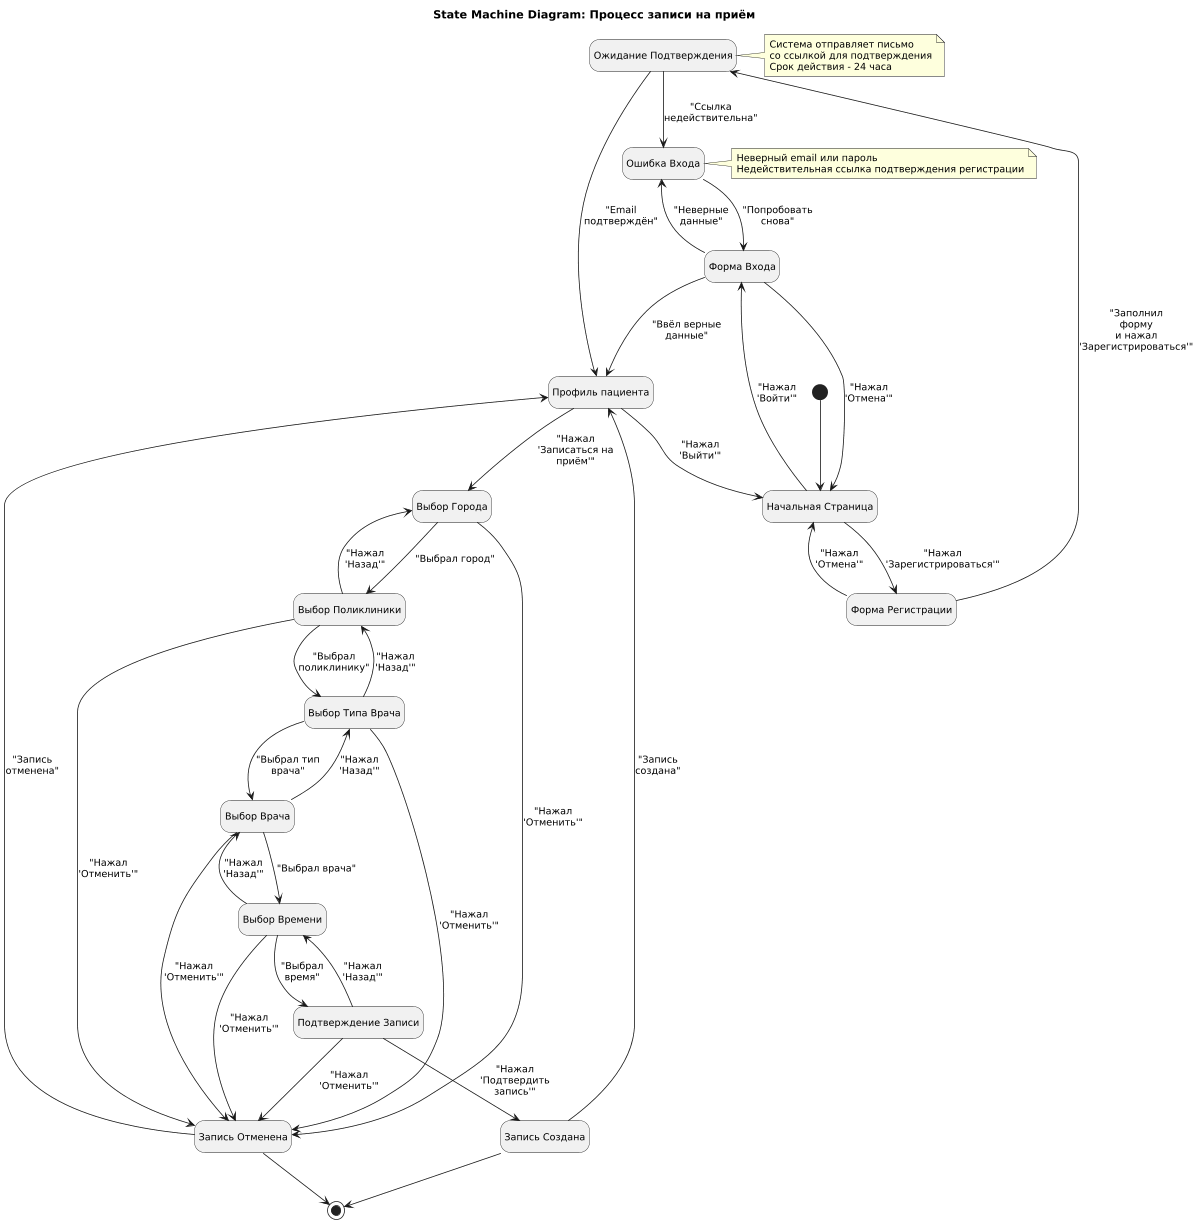

The diagram above was rendered by PlantUML. Its source (embedded in the PNG):
@startuml
scale 0.8
skinparam {
  defaultFontSize 12
  maxMessageSize 100
}
hide empty description

title State Machine Diagram: Процесс записи на приём

state "Начальная Страница" as Start
state "Форма Регистрации" as Reg
state "Ожидание Подтверждения" as WaitConfirm
state "Форма Входа" as Login
state "Ошибка Входа" as LoginError
state "Профиль пациента" as PatientProfile
state "Выбор Города" as City
state "Выбор Поликлиники" as Clinic
state "Выбор Типа Врача" as DoctorType
state "Выбор Врача" as Doctor
state "Выбор Времени" as Time
state "Подтверждение Записи" as Confirm
state "Запись Создана" as Created
state "Запись Отменена" as Cancelled

[*] --> Start

Start --> Reg : "Нажал 'Зарегистрироваться'"
Start --> Login : "Нажал 'Войти'"

Reg --> WaitConfirm : "Заполнил форму\nи нажал 'Зарегистрироваться'"
Reg --> Start : "Нажал 'Отмена'"

WaitConfirm --> PatientProfile : "Email подтверждён"
WaitConfirm --> LoginError : "Ссылка недействительна"

Login --> PatientProfile : "Ввёл верные данные"
Login --> LoginError : "Неверные данные"
Login --> Start : "Нажал 'Отмена'"
LoginError --> Login : "Попробовать снова"

PatientProfile --> City : "Нажал 'Записаться на приём'"
PatientProfile --> Start : "Нажал 'Выйти'"

City --> Clinic : "Выбрал город"
City --> Cancelled : "Нажал 'Отменить'"

Clinic --> City : "Нажал 'Назад'"
Clinic --> DoctorType : "Выбрал поликлинику"
Clinic --> Cancelled : "Нажал 'Отменить'"

DoctorType --> Clinic : "Нажал 'Назад'"
DoctorType --> Doctor : "Выбрал тип врача"
DoctorType --> Cancelled : "Нажал 'Отменить'"

Doctor --> DoctorType : "Нажал 'Назад'"
Doctor --> Time : "Выбрал врача"
Doctor --> Cancelled : "Нажал 'Отменить'"

Time --> Doctor : "Нажал 'Назад'"
Time --> Confirm : "Выбрал время"
Time --> Cancelled : "Нажал 'Отменить'"

Confirm --> Time : "Нажал 'Назад'"
Confirm --> Created : "Нажал 'Подтвердить запись'"
Confirm --> Cancelled : "Нажал 'Отменить'"

Created --> PatientProfile : "Запись создана"
Cancelled --> PatientProfile : "Запись отменена"

Created --> [*]
Cancelled --> [*]

note right of WaitConfirm
  Система отправляет письмо
  со ссылкой для подтверждения
  Срок действия - 24 часа
end note

note right of LoginError
  Неверный email или пароль
  Недействительная ссылка подтверждения регистрации
end note
@enduml